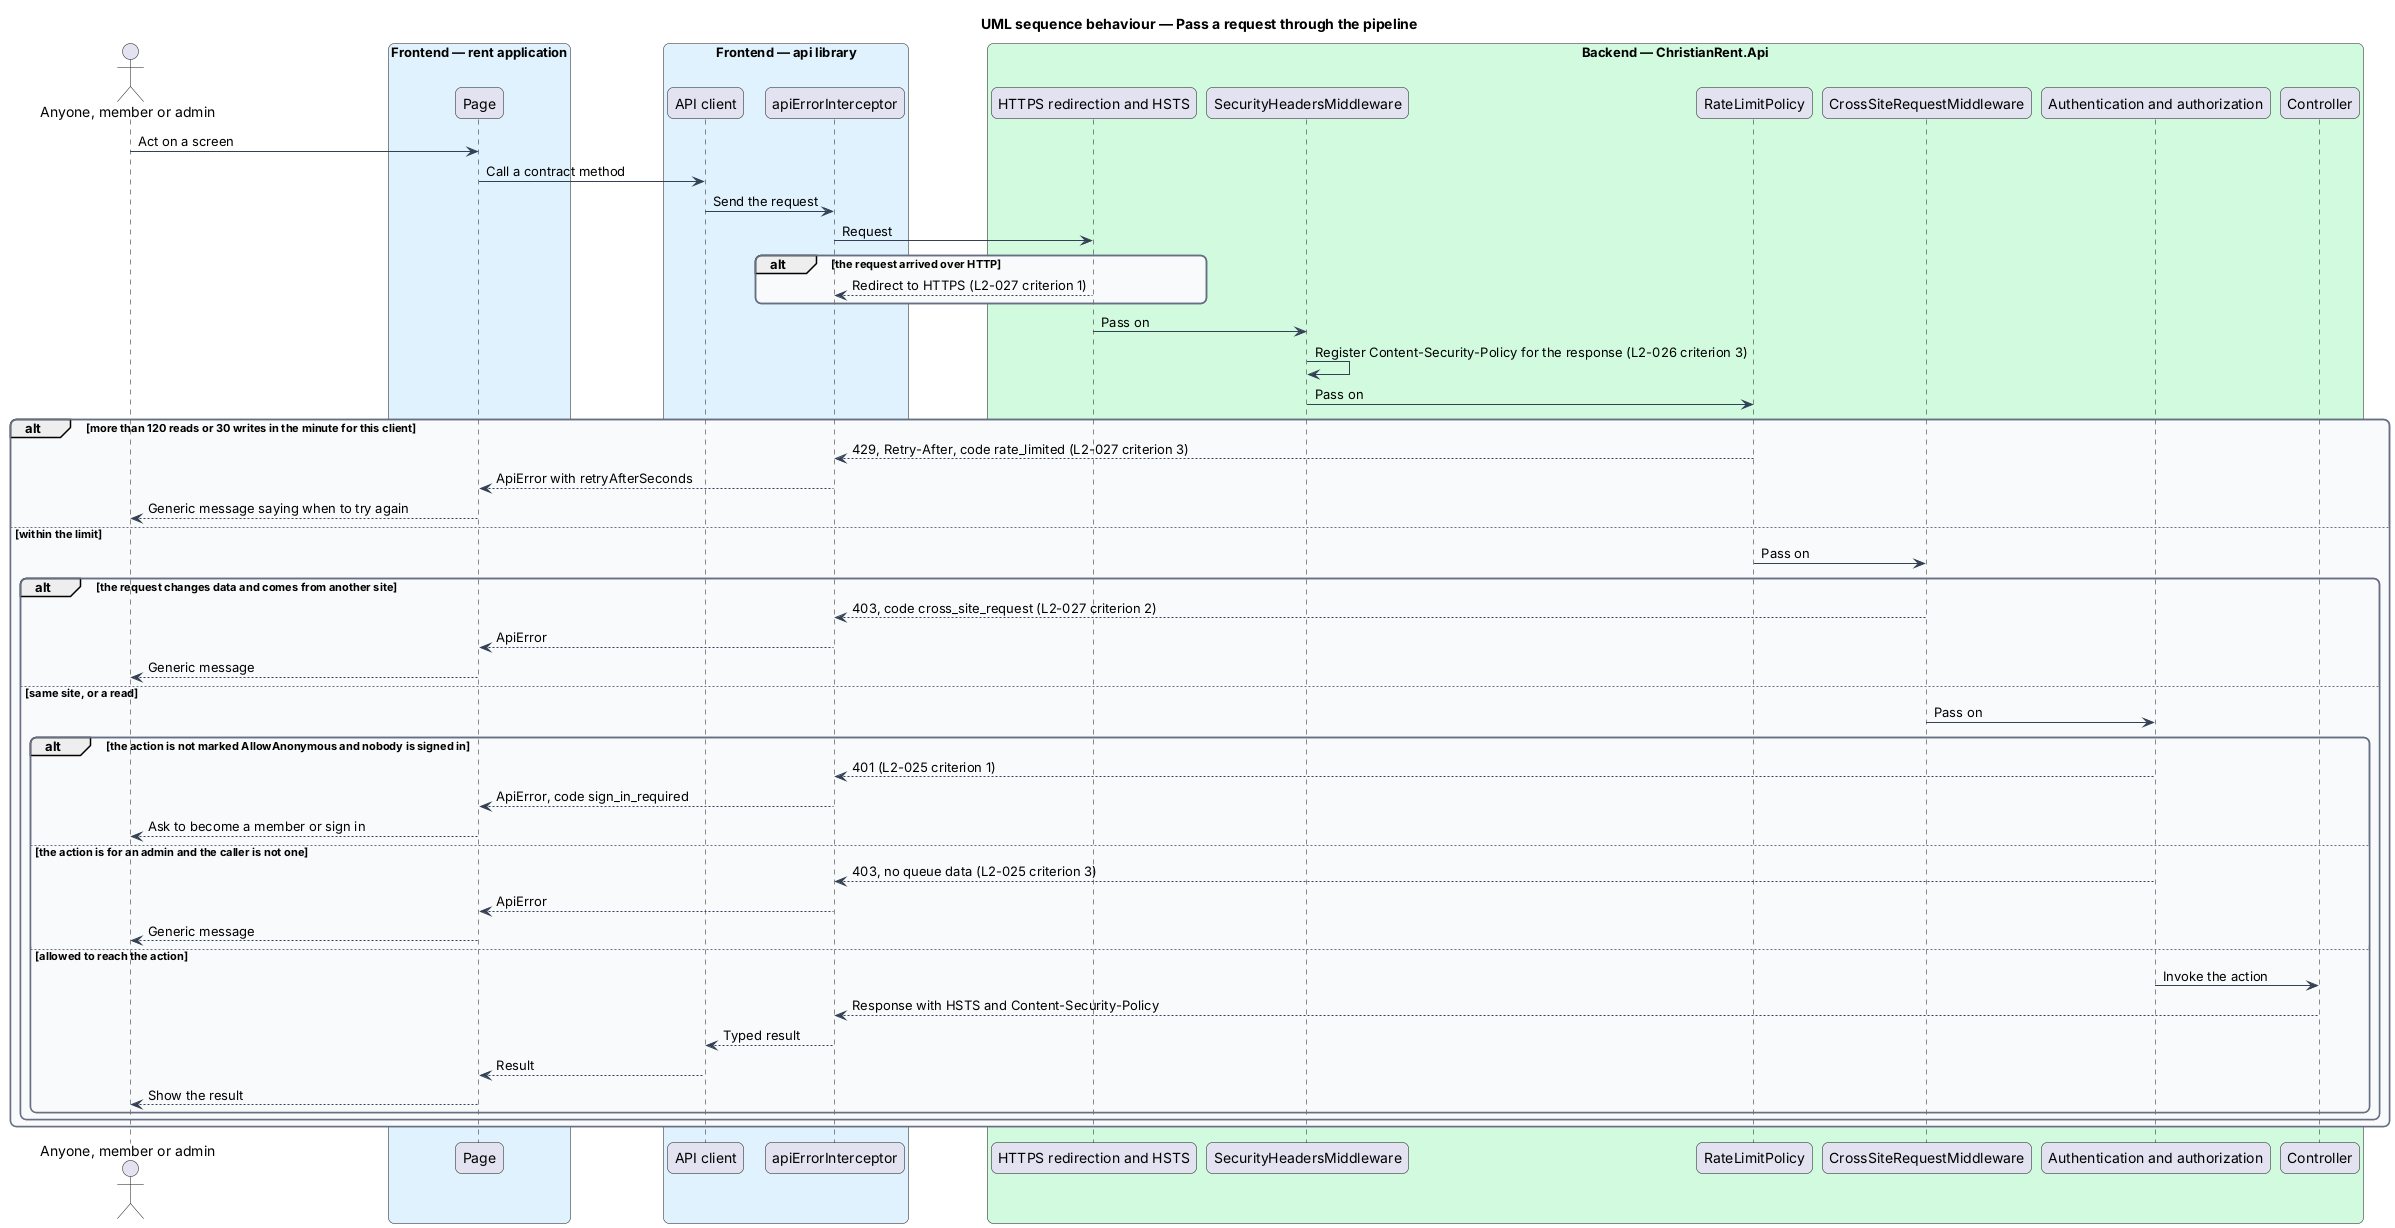

The diagram above was rendered by PlantUML. Its source (embedded in the PNG):
@startuml
title UML sequence behaviour — Pass a request through the pipeline
skinparam backgroundColor #FFFFFF
skinparam shadowing false
skinparam roundcorner 12
skinparam defaultFontName Arial
skinparam ArrowColor #344054
skinparam rectangle {
  BorderColor #344054
  FontColor #101828
}
skinparam package {
  BorderColor #667085
  FontColor #101828
  BackgroundColor #F9FAFB
}
actor "Anyone, member or admin" as actor
box "Frontend — rent application" #E0F2FE
  participant "Page" as page
end box
box "Frontend — api library" #E0F2FE
  participant "API client" as client
  participant "apiErrorInterceptor" as interceptor
end box
box "Backend — ChristianRent.Api" #D1FADF
  participant "HTTPS redirection and HSTS" as https
  participant "SecurityHeadersMiddleware" as headers
  participant "RateLimitPolicy" as limiter
  participant "CrossSiteRequestMiddleware" as xsite
  participant "Authentication and authorization" as authz
  participant "Controller" as controller
end box
actor -> page : Act on a screen
page -> client : Call a contract method
client -> interceptor : Send the request
interceptor -> https : Request
alt the request arrived over HTTP
  https --> interceptor : Redirect to HTTPS (L2-027 criterion 1)
end
https -> headers : Pass on
headers -> headers : Register Content-Security-Policy for the response (L2-026 criterion 3)
headers -> limiter : Pass on
alt more than 120 reads or 30 writes in the minute for this client
  limiter --> interceptor : 429, Retry-After, code rate_limited (L2-027 criterion 3)
  interceptor --> page : ApiError with retryAfterSeconds
  page --> actor : Generic message saying when to try again
else within the limit
  limiter -> xsite : Pass on
  alt the request changes data and comes from another site
    xsite --> interceptor : 403, code cross_site_request (L2-027 criterion 2)
    interceptor --> page : ApiError
    page --> actor : Generic message
  else same site, or a read
    xsite -> authz : Pass on
    alt the action is not marked AllowAnonymous and nobody is signed in
      authz --> interceptor : 401 (L2-025 criterion 1)
      interceptor --> page : ApiError, code sign_in_required
      page --> actor : Ask to become a member or sign in
    else the action is for an admin and the caller is not one
      authz --> interceptor : 403, no queue data (L2-025 criterion 3)
      interceptor --> page : ApiError
      page --> actor : Generic message
    else allowed to reach the action
      authz -> controller : Invoke the action
      controller --> interceptor : Response with HSTS and Content-Security-Policy
      interceptor --> client : Typed result
      client --> page : Result
      page --> actor : Show the result
    end
  end
end
@enduml